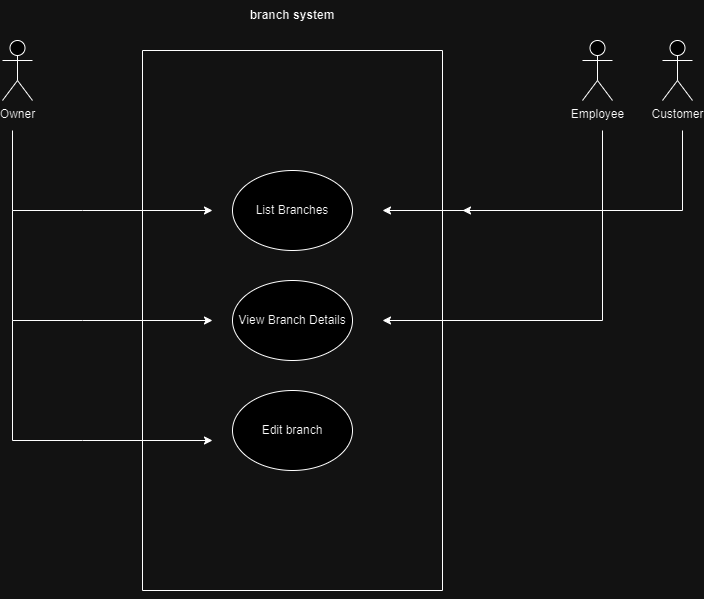

The diagram above was exported from draw.io. Its source (the exported page's mxGraphModel, read from the mxfile embedded in the PNG):
<mxGraphModel dx="1242" dy="810" grid="1" gridSize="10" guides="1" tooltips="1" connect="1" arrows="1" fold="1" page="1" pageScale="1" pageWidth="850" pageHeight="1100" background="none" math="0" shadow="0">
  <root>
    <mxCell id="0" />
    <mxCell id="1" parent="0" />
    <mxCell id="2mjlVUPaLEUeNZpr4oyK-4" value="Owner&lt;div&gt;&lt;br&gt;&lt;/div&gt;" style="shape=umlActor;verticalLabelPosition=bottom;verticalAlign=top;html=1;outlineConnect=0;" parent="1" vertex="1">
      <mxGeometry x="120" y="160" width="30" height="60" as="geometry" />
    </mxCell>
    <mxCell id="2mjlVUPaLEUeNZpr4oyK-6" value="Employee" style="shape=umlActor;verticalLabelPosition=bottom;verticalAlign=top;html=1;outlineConnect=0;" parent="1" vertex="1">
      <mxGeometry x="700" y="160" width="30" height="60" as="geometry" />
    </mxCell>
    <mxCell id="2mjlVUPaLEUeNZpr4oyK-11" value="View Branch Details" style="ellipse;whiteSpace=wrap;html=1;" parent="1" vertex="1">
      <mxGeometry x="350" y="400" width="120" height="80" as="geometry" />
    </mxCell>
    <mxCell id="2mjlVUPaLEUeNZpr4oyK-12" value="Edit branch" style="ellipse;whiteSpace=wrap;html=1;" parent="1" vertex="1">
      <mxGeometry x="350" y="510" width="120" height="80" as="geometry" />
    </mxCell>
    <mxCell id="2mjlVUPaLEUeNZpr4oyK-25" value="" style="endArrow=classic;html=1;rounded=0;" parent="1" edge="1">
      <mxGeometry width="50" height="50" relative="1" as="geometry">
        <mxPoint x="130" y="250" as="sourcePoint" />
        <mxPoint x="330" y="330" as="targetPoint" />
        <Array as="points">
          <mxPoint x="130" y="330" />
          <mxPoint x="200" y="330" />
        </Array>
      </mxGeometry>
    </mxCell>
    <mxCell id="2mjlVUPaLEUeNZpr4oyK-26" value="" style="endArrow=classic;html=1;rounded=0;" parent="1" edge="1">
      <mxGeometry width="50" height="50" relative="1" as="geometry">
        <mxPoint x="130" y="330" as="sourcePoint" />
        <mxPoint x="330" y="440" as="targetPoint" />
        <Array as="points">
          <mxPoint x="130" y="440" />
          <mxPoint x="200" y="440" />
        </Array>
      </mxGeometry>
    </mxCell>
    <mxCell id="2mjlVUPaLEUeNZpr4oyK-27" value="" style="endArrow=classic;html=1;rounded=0;" parent="1" edge="1">
      <mxGeometry width="50" height="50" relative="1" as="geometry">
        <mxPoint x="130" y="440" as="sourcePoint" />
        <mxPoint x="330" y="560" as="targetPoint" />
        <Array as="points">
          <mxPoint x="130" y="560" />
          <mxPoint x="200" y="560" />
        </Array>
      </mxGeometry>
    </mxCell>
    <mxCell id="2mjlVUPaLEUeNZpr4oyK-28" value="" style="endArrow=classic;html=1;rounded=0;" parent="1" edge="1">
      <mxGeometry width="50" height="50" relative="1" as="geometry">
        <mxPoint x="720" y="250" as="sourcePoint" />
        <mxPoint x="500" y="330" as="targetPoint" />
        <Array as="points">
          <mxPoint x="720" y="330" />
        </Array>
      </mxGeometry>
    </mxCell>
    <mxCell id="2mjlVUPaLEUeNZpr4oyK-29" value="" style="endArrow=classic;html=1;rounded=0;" parent="1" edge="1">
      <mxGeometry width="50" height="50" relative="1" as="geometry">
        <mxPoint x="720" y="330" as="sourcePoint" />
        <mxPoint x="500" y="440" as="targetPoint" />
        <Array as="points">
          <mxPoint x="720" y="440" />
        </Array>
      </mxGeometry>
    </mxCell>
    <mxCell id="2mjlVUPaLEUeNZpr4oyK-32" value="" style="swimlane;startSize=0;" parent="1" vertex="1">
      <mxGeometry x="260" y="170" width="300" height="540" as="geometry" />
    </mxCell>
    <mxCell id="2mjlVUPaLEUeNZpr4oyK-10" value="List Branches" style="ellipse;whiteSpace=wrap;html=1;" parent="1" vertex="1">
      <mxGeometry x="350" y="290" width="120" height="80" as="geometry" />
    </mxCell>
    <mxCell id="2mjlVUPaLEUeNZpr4oyK-34" style="edgeStyle=orthogonalEdgeStyle;rounded=0;orthogonalLoop=1;jettySize=auto;html=1;exitX=0.5;exitY=1;exitDx=0;exitDy=0;" parent="1" source="2mjlVUPaLEUeNZpr4oyK-32" target="2mjlVUPaLEUeNZpr4oyK-32" edge="1">
      <mxGeometry relative="1" as="geometry" />
    </mxCell>
    <mxCell id="2mjlVUPaLEUeNZpr4oyK-35" value="branch system" style="text;html=1;align=center;verticalAlign=middle;whiteSpace=wrap;rounded=0;fontStyle=1" parent="1" vertex="1">
      <mxGeometry x="360" y="120" width="100" height="30" as="geometry" />
    </mxCell>
    <mxCell id="3xM_DpRwJnpPcbDyg36h-2" value="Customer" style="shape=umlActor;verticalLabelPosition=bottom;verticalAlign=top;html=1;outlineConnect=0;" vertex="1" parent="1">
      <mxGeometry x="780" y="160" width="30" height="60" as="geometry" />
    </mxCell>
    <mxCell id="3xM_DpRwJnpPcbDyg36h-3" value="" style="endArrow=classic;html=1;rounded=0;" edge="1" parent="1">
      <mxGeometry width="50" height="50" relative="1" as="geometry">
        <mxPoint x="800" y="250" as="sourcePoint" />
        <mxPoint x="580" y="330" as="targetPoint" />
        <Array as="points">
          <mxPoint x="800" y="330" />
        </Array>
      </mxGeometry>
    </mxCell>
  </root>
</mxGraphModel>